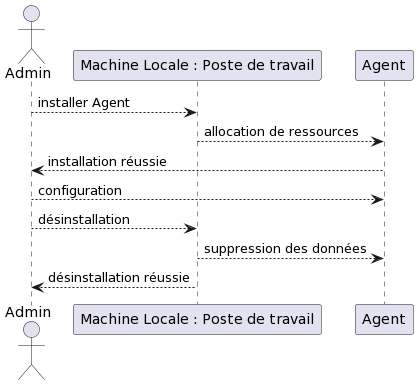

The diagram above was rendered by PlantUML. Its source (embedded in the PNG):
@startuml
actor Admin 
participant "Machine Locale : Poste de travail" as M 
participant Agent 

Admin --> M : installer Agent 
M --> Agent : allocation de ressources 
Agent --> Admin : installation réussie 
Admin --> Agent : configuration 

Admin --> M : désinstallation 
M --> Agent : suppression des données 
M --> Admin : désinstallation réussie
@enduml